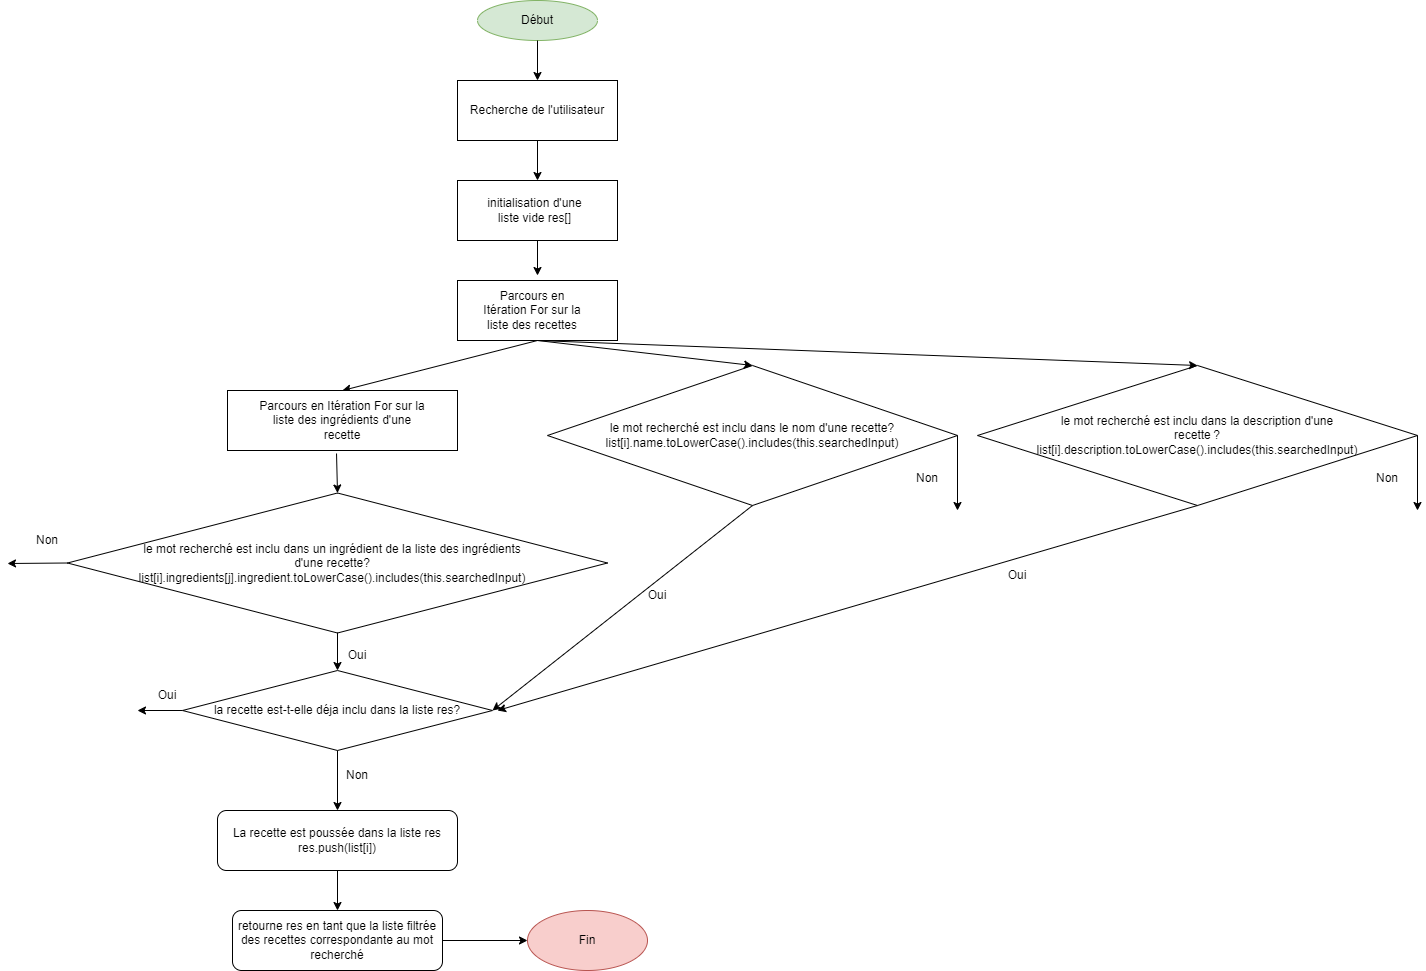

The diagram above was exported from draw.io. Its source (the exported page's mxGraphModel, read from the mxfile embedded in the PNG):
<mxGraphModel dx="2261" dy="707" grid="1" gridSize="10" guides="1" tooltips="1" connect="1" arrows="1" fold="1" page="1" pageScale="1" pageWidth="827" pageHeight="1169" math="0" shadow="0">
  <root>
    <mxCell id="0" />
    <mxCell id="1" parent="0" />
    <mxCell id="8IuDrYRcbYl1V7Kb5KEw-4" value="Début" style="ellipse;whiteSpace=wrap;html=1;fillColor=#d5e8d4;strokeColor=#82b366;" parent="1" vertex="1">
      <mxGeometry x="80" y="60" width="120" height="40" as="geometry" />
    </mxCell>
    <mxCell id="8IuDrYRcbYl1V7Kb5KEw-6" value="" style="rounded=0;whiteSpace=wrap;html=1;" parent="1" vertex="1">
      <mxGeometry x="60" y="140" width="160" height="60" as="geometry" />
    </mxCell>
    <mxCell id="8IuDrYRcbYl1V7Kb5KEw-7" value="Recherche de l'utilisateur" style="text;html=1;strokeColor=none;fillColor=none;align=center;verticalAlign=middle;whiteSpace=wrap;rounded=0;" parent="1" vertex="1">
      <mxGeometry x="50" y="155" width="180" height="30" as="geometry" />
    </mxCell>
    <mxCell id="8IuDrYRcbYl1V7Kb5KEw-8" value="" style="endArrow=classic;html=1;rounded=0;exitX=0.5;exitY=1;exitDx=0;exitDy=0;entryX=0.5;entryY=0;entryDx=0;entryDy=0;" parent="1" source="8IuDrYRcbYl1V7Kb5KEw-4" target="8IuDrYRcbYl1V7Kb5KEw-6" edge="1">
      <mxGeometry width="50" height="50" relative="1" as="geometry">
        <mxPoint x="390" y="400" as="sourcePoint" />
        <mxPoint x="440" y="350" as="targetPoint" />
      </mxGeometry>
    </mxCell>
    <mxCell id="8IuDrYRcbYl1V7Kb5KEw-9" value="" style="endArrow=classic;html=1;rounded=0;exitX=0.5;exitY=1;exitDx=0;exitDy=0;" parent="1" source="8IuDrYRcbYl1V7Kb5KEw-6" edge="1">
      <mxGeometry width="50" height="50" relative="1" as="geometry">
        <mxPoint x="60" y="240" as="sourcePoint" />
        <mxPoint x="140" y="240" as="targetPoint" />
      </mxGeometry>
    </mxCell>
    <mxCell id="8IuDrYRcbYl1V7Kb5KEw-10" value="" style="rounded=0;whiteSpace=wrap;html=1;" parent="1" vertex="1">
      <mxGeometry x="60" y="240" width="160" height="60" as="geometry" />
    </mxCell>
    <mxCell id="8IuDrYRcbYl1V7Kb5KEw-11" value="initialisation d'une liste vide res[]" style="text;html=1;strokeColor=none;fillColor=none;align=center;verticalAlign=middle;whiteSpace=wrap;rounded=0;" parent="1" vertex="1">
      <mxGeometry x="80" y="255" width="115" height="30" as="geometry" />
    </mxCell>
    <mxCell id="8IuDrYRcbYl1V7Kb5KEw-15" value="" style="endArrow=classic;html=1;rounded=0;exitX=0.5;exitY=1;exitDx=0;exitDy=0;entryX=0.5;entryY=0;entryDx=0;entryDy=0;" parent="1" source="8IuDrYRcbYl1V7Kb5KEw-10" edge="1">
      <mxGeometry width="50" height="50" relative="1" as="geometry">
        <mxPoint x="70" y="270" as="sourcePoint" />
        <mxPoint x="140" y="335" as="targetPoint" />
      </mxGeometry>
    </mxCell>
    <mxCell id="8IuDrYRcbYl1V7Kb5KEw-26" value="" style="endArrow=classic;html=1;rounded=0;exitX=0.5;exitY=1;exitDx=0;exitDy=0;entryX=0.5;entryY=0;entryDx=0;entryDy=0;" parent="1" source="qiWd-8g0zhnLPnndg63z-1" target="qiWd-8g0zhnLPnndg63z-3" edge="1">
      <mxGeometry width="50" height="50" relative="1" as="geometry">
        <mxPoint x="140" y="480" as="sourcePoint" />
        <mxPoint x="50" y="480" as="targetPoint" />
      </mxGeometry>
    </mxCell>
    <mxCell id="8IuDrYRcbYl1V7Kb5KEw-29" value="" style="endArrow=classic;html=1;rounded=0;exitX=0;exitY=0.5;exitDx=0;exitDy=0;" parent="1" source="8IuDrYRcbYl1V7Kb5KEw-33" edge="1">
      <mxGeometry width="50" height="50" relative="1" as="geometry">
        <mxPoint x="-370" y="620" as="sourcePoint" />
        <mxPoint x="-390" y="623" as="targetPoint" />
      </mxGeometry>
    </mxCell>
    <mxCell id="8IuDrYRcbYl1V7Kb5KEw-30" value="Non" style="text;html=1;strokeColor=none;fillColor=none;align=center;verticalAlign=middle;whiteSpace=wrap;rounded=0;" parent="1" vertex="1">
      <mxGeometry x="-380" y="585" width="60" height="30" as="geometry" />
    </mxCell>
    <mxCell id="8IuDrYRcbYl1V7Kb5KEw-33" value="" style="rhombus;whiteSpace=wrap;html=1;" parent="1" vertex="1">
      <mxGeometry x="-330" y="552.5" width="540" height="140" as="geometry" />
    </mxCell>
    <mxCell id="8IuDrYRcbYl1V7Kb5KEw-35" value="le mot recherché est inclu dans un ingrédient de la liste des ingrédients d'une recette?&lt;br&gt;list[i].ingredients[j].ingredient.toLowerCase().includes(this.searchedInput)" style="text;html=1;strokeColor=none;fillColor=none;align=center;verticalAlign=middle;whiteSpace=wrap;rounded=0;" parent="1" vertex="1">
      <mxGeometry x="-183.75" y="565" width="237.5" height="115" as="geometry" />
    </mxCell>
    <mxCell id="8IuDrYRcbYl1V7Kb5KEw-39" value="La recette est poussée dans la liste res&lt;br&gt;res.push(list[i])" style="rounded=1;whiteSpace=wrap;html=1;" parent="1" vertex="1">
      <mxGeometry x="-180" y="870" width="240" height="60" as="geometry" />
    </mxCell>
    <mxCell id="8IuDrYRcbYl1V7Kb5KEw-40" value="Non" style="text;html=1;strokeColor=none;fillColor=none;align=center;verticalAlign=middle;whiteSpace=wrap;rounded=0;" parent="1" vertex="1">
      <mxGeometry x="-70" y="820" width="60" height="30" as="geometry" />
    </mxCell>
    <mxCell id="8IuDrYRcbYl1V7Kb5KEw-49" value="Oui" style="text;html=1;strokeColor=none;fillColor=none;align=center;verticalAlign=middle;whiteSpace=wrap;rounded=0;" parent="1" vertex="1">
      <mxGeometry x="-260" y="740" width="60" height="30" as="geometry" />
    </mxCell>
    <mxCell id="8IuDrYRcbYl1V7Kb5KEw-55" value="Fin" style="ellipse;whiteSpace=wrap;html=1;fillColor=#f8cecc;strokeColor=#b85450;" parent="1" vertex="1">
      <mxGeometry x="130" y="970" width="120" height="60" as="geometry" />
    </mxCell>
    <mxCell id="qiWd-8g0zhnLPnndg63z-1" value="" style="rounded=0;whiteSpace=wrap;html=1;" parent="1" vertex="1">
      <mxGeometry x="60" y="340" width="160" height="60" as="geometry" />
    </mxCell>
    <mxCell id="qiWd-8g0zhnLPnndg63z-2" value="Parcours en Itération For sur la liste des recettes" style="text;html=1;strokeColor=none;fillColor=none;align=center;verticalAlign=middle;whiteSpace=wrap;rounded=0;" parent="1" vertex="1">
      <mxGeometry x="80" y="355" width="110" height="30" as="geometry" />
    </mxCell>
    <mxCell id="qiWd-8g0zhnLPnndg63z-3" value="" style="rounded=0;whiteSpace=wrap;html=1;" parent="1" vertex="1">
      <mxGeometry x="-170" y="450" width="230" height="60" as="geometry" />
    </mxCell>
    <mxCell id="qiWd-8g0zhnLPnndg63z-4" value="Parcours en Itération For sur la liste des ingrédients d'une recette" style="text;html=1;strokeColor=none;fillColor=none;align=center;verticalAlign=middle;whiteSpace=wrap;rounded=0;" parent="1" vertex="1">
      <mxGeometry x="-145" y="465" width="180" height="30" as="geometry" />
    </mxCell>
    <mxCell id="qiWd-8g0zhnLPnndg63z-5" value="" style="endArrow=classic;html=1;rounded=0;exitX=0.474;exitY=1.05;exitDx=0;exitDy=0;exitPerimeter=0;entryX=0.5;entryY=0;entryDx=0;entryDy=0;" parent="1" source="qiWd-8g0zhnLPnndg63z-3" target="8IuDrYRcbYl1V7Kb5KEw-33" edge="1">
      <mxGeometry width="50" height="50" relative="1" as="geometry">
        <mxPoint x="-120" y="790" as="sourcePoint" />
        <mxPoint x="-70" y="740" as="targetPoint" />
      </mxGeometry>
    </mxCell>
    <mxCell id="qiWd-8g0zhnLPnndg63z-6" value="la recette est-t-elle déja inclu dans la liste res?" style="rhombus;whiteSpace=wrap;html=1;" parent="1" vertex="1">
      <mxGeometry x="-215" y="730" width="310" height="80" as="geometry" />
    </mxCell>
    <mxCell id="fc9lWq5fDYu7pjh00Aug-1" value="" style="endArrow=classic;html=1;rounded=0;exitX=0.5;exitY=1;exitDx=0;exitDy=0;entryX=0.5;entryY=0;entryDx=0;entryDy=0;" edge="1" parent="1" source="8IuDrYRcbYl1V7Kb5KEw-33" target="qiWd-8g0zhnLPnndg63z-6">
      <mxGeometry width="50" height="50" relative="1" as="geometry">
        <mxPoint x="-120" y="780" as="sourcePoint" />
        <mxPoint x="-65" y="710" as="targetPoint" />
      </mxGeometry>
    </mxCell>
    <mxCell id="fc9lWq5fDYu7pjh00Aug-2" value="" style="endArrow=classic;html=1;rounded=0;exitX=0;exitY=0.5;exitDx=0;exitDy=0;" edge="1" parent="1" source="qiWd-8g0zhnLPnndg63z-6">
      <mxGeometry width="50" height="50" relative="1" as="geometry">
        <mxPoint x="-120" y="780" as="sourcePoint" />
        <mxPoint x="-260" y="770" as="targetPoint" />
      </mxGeometry>
    </mxCell>
    <mxCell id="fc9lWq5fDYu7pjh00Aug-3" value="" style="endArrow=classic;html=1;rounded=0;exitX=0.5;exitY=1;exitDx=0;exitDy=0;entryX=0.5;entryY=0;entryDx=0;entryDy=0;" edge="1" parent="1" source="qiWd-8g0zhnLPnndg63z-6" target="8IuDrYRcbYl1V7Kb5KEw-39">
      <mxGeometry width="50" height="50" relative="1" as="geometry">
        <mxPoint x="-120" y="780" as="sourcePoint" />
        <mxPoint x="-70" y="730" as="targetPoint" />
      </mxGeometry>
    </mxCell>
    <mxCell id="fc9lWq5fDYu7pjh00Aug-7" value="Oui" style="text;html=1;strokeColor=none;fillColor=none;align=center;verticalAlign=middle;whiteSpace=wrap;rounded=0;" vertex="1" parent="1">
      <mxGeometry x="-70" y="700" width="60" height="30" as="geometry" />
    </mxCell>
    <mxCell id="fc9lWq5fDYu7pjh00Aug-8" value="" style="rhombus;whiteSpace=wrap;html=1;" vertex="1" parent="1">
      <mxGeometry x="150" y="425" width="410" height="140" as="geometry" />
    </mxCell>
    <mxCell id="fc9lWq5fDYu7pjh00Aug-9" value="le mot recherché est inclu dans le nom d'une recette?&lt;br&gt;list[i].name.toLowerCase().includes(this.searchedInput)" style="text;html=1;strokeColor=none;fillColor=none;align=center;verticalAlign=middle;whiteSpace=wrap;rounded=0;" vertex="1" parent="1">
      <mxGeometry x="236.25" y="437.5" width="237.5" height="115" as="geometry" />
    </mxCell>
    <mxCell id="fc9lWq5fDYu7pjh00Aug-10" value="" style="endArrow=classic;html=1;rounded=0;exitX=0.5;exitY=1;exitDx=0;exitDy=0;entryX=0.5;entryY=0;entryDx=0;entryDy=0;" edge="1" parent="1" source="qiWd-8g0zhnLPnndg63z-1" target="fc9lWq5fDYu7pjh00Aug-8">
      <mxGeometry width="50" height="50" relative="1" as="geometry">
        <mxPoint x="330" y="550" as="sourcePoint" />
        <mxPoint x="380" y="500" as="targetPoint" />
      </mxGeometry>
    </mxCell>
    <mxCell id="fc9lWq5fDYu7pjh00Aug-11" value="" style="rhombus;whiteSpace=wrap;html=1;" vertex="1" parent="1">
      <mxGeometry x="580" y="425" width="440" height="140" as="geometry" />
    </mxCell>
    <mxCell id="fc9lWq5fDYu7pjh00Aug-12" value="le mot recherché est inclu dans la description d'une recette ?&lt;br&gt;list[i].description.toLowerCase().includes(this.searchedInput)" style="text;html=1;strokeColor=none;fillColor=none;align=center;verticalAlign=middle;whiteSpace=wrap;rounded=0;" vertex="1" parent="1">
      <mxGeometry x="681.25" y="437.5" width="237.5" height="115" as="geometry" />
    </mxCell>
    <mxCell id="fc9lWq5fDYu7pjh00Aug-13" value="" style="endArrow=classic;html=1;rounded=0;exitX=0.5;exitY=1;exitDx=0;exitDy=0;entryX=0.5;entryY=0;entryDx=0;entryDy=0;" edge="1" parent="1" source="qiWd-8g0zhnLPnndg63z-1" target="fc9lWq5fDYu7pjh00Aug-11">
      <mxGeometry width="50" height="50" relative="1" as="geometry">
        <mxPoint x="330" y="450" as="sourcePoint" />
        <mxPoint x="380" y="400" as="targetPoint" />
      </mxGeometry>
    </mxCell>
    <mxCell id="fc9lWq5fDYu7pjh00Aug-15" value="Oui" style="text;html=1;strokeColor=none;fillColor=none;align=center;verticalAlign=middle;whiteSpace=wrap;rounded=0;" vertex="1" parent="1">
      <mxGeometry x="230" y="640" width="60" height="30" as="geometry" />
    </mxCell>
    <mxCell id="fc9lWq5fDYu7pjh00Aug-16" value="" style="endArrow=classic;html=1;rounded=0;exitX=0.5;exitY=1;exitDx=0;exitDy=0;entryX=1;entryY=0.5;entryDx=0;entryDy=0;" edge="1" parent="1" source="fc9lWq5fDYu7pjh00Aug-8" target="qiWd-8g0zhnLPnndg63z-6">
      <mxGeometry width="50" height="50" relative="1" as="geometry">
        <mxPoint x="330" y="650" as="sourcePoint" />
        <mxPoint x="380" y="600" as="targetPoint" />
      </mxGeometry>
    </mxCell>
    <mxCell id="fc9lWq5fDYu7pjh00Aug-17" value="" style="endArrow=classic;html=1;rounded=0;exitX=0.5;exitY=1;exitDx=0;exitDy=0;" edge="1" parent="1" source="fc9lWq5fDYu7pjh00Aug-11">
      <mxGeometry width="50" height="50" relative="1" as="geometry">
        <mxPoint x="330" y="650" as="sourcePoint" />
        <mxPoint x="100" y="770" as="targetPoint" />
      </mxGeometry>
    </mxCell>
    <mxCell id="fc9lWq5fDYu7pjh00Aug-18" value="Oui" style="text;html=1;strokeColor=none;fillColor=none;align=center;verticalAlign=middle;whiteSpace=wrap;rounded=0;" vertex="1" parent="1">
      <mxGeometry x="590" y="620" width="60" height="30" as="geometry" />
    </mxCell>
    <mxCell id="fc9lWq5fDYu7pjh00Aug-19" value="" style="endArrow=classic;html=1;rounded=0;exitX=1;exitY=0.5;exitDx=0;exitDy=0;" edge="1" parent="1" source="fc9lWq5fDYu7pjh00Aug-8">
      <mxGeometry width="50" height="50" relative="1" as="geometry">
        <mxPoint x="330" y="750" as="sourcePoint" />
        <mxPoint x="560" y="570" as="targetPoint" />
      </mxGeometry>
    </mxCell>
    <mxCell id="fc9lWq5fDYu7pjh00Aug-20" value="" style="endArrow=classic;html=1;rounded=0;exitX=1;exitY=0.5;exitDx=0;exitDy=0;" edge="1" parent="1" source="fc9lWq5fDYu7pjh00Aug-11">
      <mxGeometry width="50" height="50" relative="1" as="geometry">
        <mxPoint x="570" y="505" as="sourcePoint" />
        <mxPoint x="1020" y="570" as="targetPoint" />
      </mxGeometry>
    </mxCell>
    <mxCell id="fc9lWq5fDYu7pjh00Aug-21" value="Non" style="text;html=1;strokeColor=none;fillColor=none;align=center;verticalAlign=middle;whiteSpace=wrap;rounded=0;" vertex="1" parent="1">
      <mxGeometry x="500" y="522.5" width="60" height="30" as="geometry" />
    </mxCell>
    <mxCell id="fc9lWq5fDYu7pjh00Aug-22" value="Non" style="text;html=1;strokeColor=none;fillColor=none;align=center;verticalAlign=middle;whiteSpace=wrap;rounded=0;" vertex="1" parent="1">
      <mxGeometry x="960" y="522.5" width="60" height="30" as="geometry" />
    </mxCell>
    <mxCell id="fc9lWq5fDYu7pjh00Aug-23" value="retourne res en tant que la liste filtrée des recettes correspondante au mot recherché" style="rounded=1;whiteSpace=wrap;html=1;" vertex="1" parent="1">
      <mxGeometry x="-165" y="970" width="210" height="60" as="geometry" />
    </mxCell>
    <mxCell id="fc9lWq5fDYu7pjh00Aug-24" value="" style="endArrow=classic;html=1;rounded=0;exitX=0.5;exitY=1;exitDx=0;exitDy=0;" edge="1" parent="1" source="8IuDrYRcbYl1V7Kb5KEw-39" target="fc9lWq5fDYu7pjh00Aug-23">
      <mxGeometry width="50" height="50" relative="1" as="geometry">
        <mxPoint x="330" y="820" as="sourcePoint" />
        <mxPoint x="380" y="770" as="targetPoint" />
      </mxGeometry>
    </mxCell>
    <mxCell id="fc9lWq5fDYu7pjh00Aug-25" value="" style="endArrow=classic;html=1;rounded=0;exitX=1;exitY=0.5;exitDx=0;exitDy=0;entryX=0;entryY=0.5;entryDx=0;entryDy=0;" edge="1" parent="1" source="fc9lWq5fDYu7pjh00Aug-23" target="8IuDrYRcbYl1V7Kb5KEw-55">
      <mxGeometry width="50" height="50" relative="1" as="geometry">
        <mxPoint x="330" y="820" as="sourcePoint" />
        <mxPoint x="380" y="770" as="targetPoint" />
      </mxGeometry>
    </mxCell>
  </root>
</mxGraphModel>